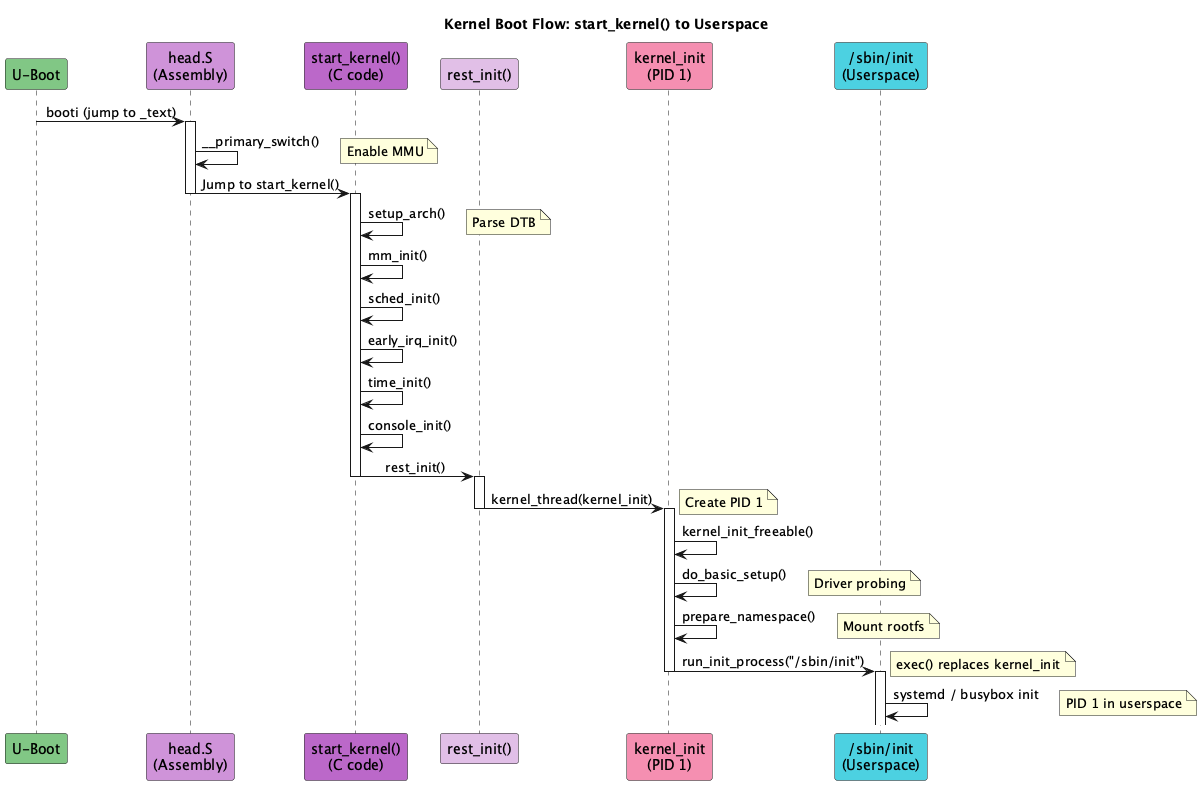

The diagram above was rendered by PlantUML. Its source (embedded in the PNG):
@startuml
title "Kernel Boot Flow: start_kernel() to Userspace"

skinparam backgroundColor #FEFEFE
skinparam sequenceMessageAlign center

participant "U-Boot" as UBOOT #81C784
participant "head.S\n(Assembly)" as HEAD #CE93D8
participant "start_kernel()\n(C code)" as START #BA68C8
participant "rest_init()" as REST #E1BEE7
participant "kernel_init\n(PID 1)" as KINIT #F48FB1
participant "/sbin/init\n(Userspace)" as INIT #4DD0E1

UBOOT -> HEAD : booti (jump to _text)
activate HEAD

HEAD -> HEAD : __primary_switch()
note right: Enable MMU

HEAD -> START : Jump to start_kernel()
deactivate HEAD
activate START

START -> START : setup_arch()
note right: Parse DTB

START -> START : mm_init()
START -> START : sched_init()
START -> START : early_irq_init()
START -> START : time_init()
START -> START : console_init()

START -> REST : rest_init()
deactivate START
activate REST

REST -> KINIT : kernel_thread(kernel_init)
note right: Create PID 1
deactivate REST
activate KINIT

KINIT -> KINIT : kernel_init_freeable()
KINIT -> KINIT : do_basic_setup()
note right: Driver probing

KINIT -> KINIT : prepare_namespace()
note right: Mount rootfs

KINIT -> INIT : run_init_process("/sbin/init")
note right: exec() replaces kernel_init
deactivate KINIT
activate INIT

INIT -> INIT : systemd / busybox init
note right: PID 1 in userspace

@enduml